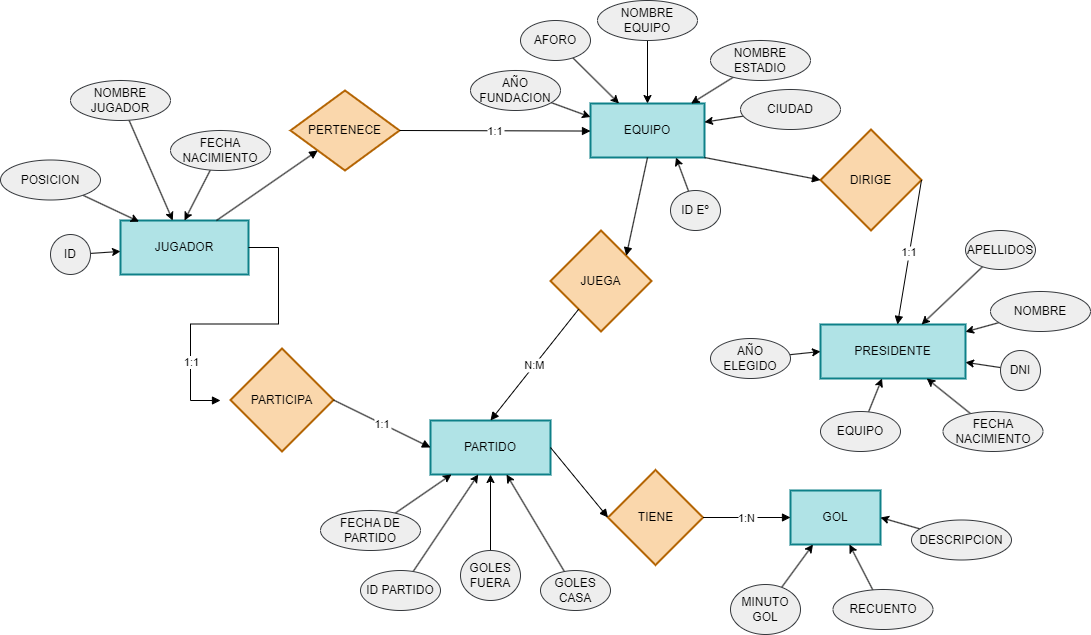

The diagram above was exported from draw.io. Its source (the exported page's mxGraphModel, read from the mxfile embedded in the PNG):
<mxGraphModel dx="2695" dy="1915" grid="1" gridSize="10" guides="1" tooltips="1" connect="1" arrows="1" fold="1" page="1" pageScale="1" pageWidth="850" pageHeight="1100" math="0" shadow="0">
  <root>
    <mxCell id="0" />
    <mxCell id="1" parent="0" />
    <mxCell id="135" value="JUGADOR" style="whiteSpace=wrap;strokeWidth=2;fillColor=#b0e3e6;strokeColor=#0e8088;" parent="1" vertex="1">
      <mxGeometry x="-790" y="-550" width="128" height="54" as="geometry" />
    </mxCell>
    <mxCell id="136" value="EQUIPO" style="whiteSpace=wrap;strokeWidth=2;fillColor=#b0e3e6;strokeColor=#0e8088;" parent="1" vertex="1">
      <mxGeometry x="-320" y="-667" width="114" height="54" as="geometry" />
    </mxCell>
    <mxCell id="137" value="PRESIDENTE" style="whiteSpace=wrap;strokeWidth=2;fillColor=#b0e3e6;strokeColor=#0e8088;" parent="1" vertex="1">
      <mxGeometry x="-90" y="-446" width="145" height="54" as="geometry" />
    </mxCell>
    <mxCell id="138" value="PARTIDO" style="whiteSpace=wrap;strokeWidth=2;fillColor=#b0e3e6;strokeColor=#0e8088;" parent="1" vertex="1">
      <mxGeometry x="-480" y="-350" width="120" height="54" as="geometry" />
    </mxCell>
    <mxCell id="139" value="GOL" style="whiteSpace=wrap;strokeWidth=2;fillColor=#b0e3e6;strokeColor=#0e8088;" parent="1" vertex="1">
      <mxGeometry x="-120" y="-280" width="90" height="54" as="geometry" />
    </mxCell>
    <mxCell id="140" value="PERTENECE" style="rhombus;strokeWidth=2;whiteSpace=wrap;fillColor=#fad7ac;strokeColor=#b46504;" parent="1" vertex="1">
      <mxGeometry x="-620" y="-680" width="109" height="80" as="geometry" />
    </mxCell>
    <mxCell id="141" value="DIRIGE" style="rhombus;strokeWidth=2;whiteSpace=wrap;fillColor=#fad7ac;strokeColor=#b46504;" parent="1" vertex="1">
      <mxGeometry x="-90" y="-641" width="101" height="101" as="geometry" />
    </mxCell>
    <mxCell id="142" value="JUEGA" style="rhombus;strokeWidth=2;whiteSpace=wrap;fillColor=#fad7ac;strokeColor=#b46504;" parent="1" vertex="1">
      <mxGeometry x="-360" y="-540" width="101" height="101" as="geometry" />
    </mxCell>
    <mxCell id="143" value="PARTICIPA" style="rhombus;strokeWidth=2;whiteSpace=wrap;fillColor=#fad7ac;strokeColor=#b46504;" parent="1" vertex="1">
      <mxGeometry x="-680" y="-422" width="103" height="103" as="geometry" />
    </mxCell>
    <mxCell id="144" value="TIENE" style="rhombus;strokeWidth=2;whiteSpace=wrap;fillColor=#fad7ac;strokeColor=#b46504;" parent="1" vertex="1">
      <mxGeometry x="-302.5" y="-300.5" width="95" height="95" as="geometry" />
    </mxCell>
    <mxCell id="145" value="" style="startArrow=none;endArrow=block;exitX=0.75;exitY=0;entryX=0;entryY=1;rounded=0;entryDx=0;entryDy=0;" parent="1" source="135" target="140" edge="1">
      <mxGeometry relative="1" as="geometry" />
    </mxCell>
    <mxCell id="146" value="1:1" style="curved=1;startArrow=none;endArrow=block;exitX=1;exitY=0.5;entryX=0;entryY=0.51;rounded=0;" parent="1" source="140" target="136" edge="1">
      <mxGeometry relative="1" as="geometry">
        <Array as="points" />
      </mxGeometry>
    </mxCell>
    <mxCell id="147" value="" style="startArrow=none;endArrow=block;entryX=0;entryY=0.5;rounded=0;exitX=1;exitY=1;exitDx=0;exitDy=0;" parent="1" source="136" target="141" edge="1">
      <mxGeometry relative="1" as="geometry" />
    </mxCell>
    <mxCell id="148" value="1:1" style="curved=1;startArrow=none;endArrow=block;exitX=1;exitY=0.5;rounded=0;" parent="1" source="141" target="137" edge="1">
      <mxGeometry relative="1" as="geometry">
        <Array as="points" />
      </mxGeometry>
    </mxCell>
    <mxCell id="149" value="" style="startArrow=none;endArrow=block;exitX=0.5;exitY=1;entryX=1;entryY=0;rounded=0;entryDx=0;entryDy=0;exitDx=0;exitDy=0;" parent="1" source="136" target="142" edge="1">
      <mxGeometry relative="1" as="geometry" />
    </mxCell>
    <mxCell id="150" value="N:M" style="curved=1;startArrow=none;endArrow=block;entryX=0.5;entryY=0;rounded=0;entryDx=0;entryDy=0;" parent="1" source="142" target="138" edge="1">
      <mxGeometry relative="1" as="geometry">
        <Array as="points" />
      </mxGeometry>
    </mxCell>
    <mxCell id="151" value="" style="startArrow=none;endArrow=block;rounded=0;edgeStyle=entityRelationEdgeStyle;" parent="1" source="135" edge="1">
      <mxGeometry relative="1" as="geometry">
        <mxPoint x="-730" y="-500" as="sourcePoint" />
        <mxPoint x="-690" y="-370" as="targetPoint" />
      </mxGeometry>
    </mxCell>
    <mxCell id="173" value="1:1" style="edgeLabel;html=1;align=center;verticalAlign=middle;resizable=0;points=[];" vertex="1" connectable="0" parent="151">
      <mxGeometry x="0.5442" relative="1" as="geometry">
        <mxPoint as="offset" />
      </mxGeometry>
    </mxCell>
    <mxCell id="152" value="1:1" style="startArrow=none;endArrow=block;exitX=1;exitY=0.5;entryX=0;entryY=0.5;rounded=0;entryDx=0;entryDy=0;" parent="1" source="143" target="138" edge="1">
      <mxGeometry relative="1" as="geometry" />
    </mxCell>
    <mxCell id="153" value="" style="curved=1;startArrow=none;endArrow=block;exitX=1;exitY=0.5;entryX=0;entryY=0.5;rounded=0;" parent="1" source="138" target="144" edge="1">
      <mxGeometry relative="1" as="geometry">
        <Array as="points" />
      </mxGeometry>
    </mxCell>
    <mxCell id="154" value="1:N" style="startArrow=none;endArrow=block;exitX=1;exitY=0.5;entryX=0;entryY=0.5;rounded=0;entryDx=0;entryDy=0;" parent="1" source="144" target="139" edge="1">
      <mxGeometry relative="1" as="geometry" />
    </mxCell>
    <mxCell id="169" style="edgeStyle=none;html=1;entryX=0.5;entryY=0;entryDx=0;entryDy=0;" edge="1" parent="1" source="165" target="135">
      <mxGeometry relative="1" as="geometry" />
    </mxCell>
    <mxCell id="165" value="FECHA NACIMIENTO" style="ellipse;whiteSpace=wrap;html=1;align=center;fillColor=#eeeeee;strokeColor=#36393d;" vertex="1" parent="1">
      <mxGeometry x="-740" y="-640" width="100" height="40" as="geometry" />
    </mxCell>
    <mxCell id="168" style="edgeStyle=none;html=1;" edge="1" parent="1" source="166" target="135">
      <mxGeometry relative="1" as="geometry" />
    </mxCell>
    <mxCell id="166" value="NOMBRE JUGADOR" style="ellipse;whiteSpace=wrap;html=1;align=center;fillColor=#eeeeee;strokeColor=#36393d;" vertex="1" parent="1">
      <mxGeometry x="-840" y="-690" width="100" height="40" as="geometry" />
    </mxCell>
    <mxCell id="170" style="edgeStyle=none;html=1;entryX=0.145;entryY=0.021;entryDx=0;entryDy=0;entryPerimeter=0;" edge="1" parent="1" source="167" target="135">
      <mxGeometry relative="1" as="geometry" />
    </mxCell>
    <mxCell id="167" value="POSICION" style="ellipse;whiteSpace=wrap;html=1;align=center;fillColor=#eeeeee;strokeColor=#36393d;" vertex="1" parent="1">
      <mxGeometry x="-910" y="-610.5" width="100" height="40" as="geometry" />
    </mxCell>
    <mxCell id="172" style="edgeStyle=none;html=1;" edge="1" parent="1" source="171" target="135">
      <mxGeometry relative="1" as="geometry" />
    </mxCell>
    <mxCell id="171" value="ID" style="ellipse;whiteSpace=wrap;html=1;align=center;fillColor=#eeeeee;strokeColor=#36393d;" vertex="1" parent="1">
      <mxGeometry x="-860" y="-536" width="40" height="40" as="geometry" />
    </mxCell>
    <mxCell id="175" style="edgeStyle=none;html=1;" edge="1" parent="1" source="174" target="136">
      <mxGeometry relative="1" as="geometry" />
    </mxCell>
    <mxCell id="174" value="NOMBRE EQUIPO" style="ellipse;whiteSpace=wrap;html=1;align=center;fillColor=#eeeeee;strokeColor=#36393d;" vertex="1" parent="1">
      <mxGeometry x="-313" y="-770" width="100" height="40" as="geometry" />
    </mxCell>
    <mxCell id="179" style="edgeStyle=none;html=1;" edge="1" parent="1" source="176" target="136">
      <mxGeometry relative="1" as="geometry" />
    </mxCell>
    <mxCell id="176" value="NOMBRE ESTADIO" style="ellipse;whiteSpace=wrap;html=1;align=center;fillColor=#eeeeee;strokeColor=#36393d;" vertex="1" parent="1">
      <mxGeometry x="-200" y="-730" width="100" height="40" as="geometry" />
    </mxCell>
    <mxCell id="178" style="edgeStyle=none;html=1;entryX=0.25;entryY=0;entryDx=0;entryDy=0;" edge="1" parent="1" source="177" target="136">
      <mxGeometry relative="1" as="geometry" />
    </mxCell>
    <mxCell id="177" value="AFORO" style="ellipse;whiteSpace=wrap;html=1;align=center;fillColor=#eeeeee;strokeColor=#36393d;" vertex="1" parent="1">
      <mxGeometry x="-390" y="-750" width="70" height="40" as="geometry" />
    </mxCell>
    <mxCell id="181" style="edgeStyle=none;html=1;" edge="1" parent="1" source="180" target="136">
      <mxGeometry relative="1" as="geometry" />
    </mxCell>
    <mxCell id="180" value="CIUDAD" style="ellipse;whiteSpace=wrap;html=1;align=center;fillColor=#eeeeee;strokeColor=#36393d;" vertex="1" parent="1">
      <mxGeometry x="-170" y="-681" width="100" height="40" as="geometry" />
    </mxCell>
    <mxCell id="183" style="edgeStyle=none;html=1;entryX=0;entryY=0.25;entryDx=0;entryDy=0;" edge="1" parent="1" source="182" target="136">
      <mxGeometry relative="1" as="geometry" />
    </mxCell>
    <mxCell id="182" value="AÑO FUNDACION" style="ellipse;whiteSpace=wrap;html=1;align=center;fillColor=#eeeeee;strokeColor=#36393d;" vertex="1" parent="1">
      <mxGeometry x="-440" y="-700" width="90" height="40" as="geometry" />
    </mxCell>
    <mxCell id="185" style="edgeStyle=none;html=1;entryX=0.75;entryY=1;entryDx=0;entryDy=0;" edge="1" parent="1" source="184" target="136">
      <mxGeometry relative="1" as="geometry" />
    </mxCell>
    <mxCell id="184" value="ID Eº" style="ellipse;whiteSpace=wrap;html=1;align=center;fillColor=#eeeeee;strokeColor=#36393d;" vertex="1" parent="1">
      <mxGeometry x="-240" y="-580" width="50" height="40" as="geometry" />
    </mxCell>
    <mxCell id="188" style="edgeStyle=none;html=1;" edge="1" parent="1" source="186" target="138">
      <mxGeometry relative="1" as="geometry" />
    </mxCell>
    <mxCell id="186" value="FECHA DE PARTIDO" style="ellipse;whiteSpace=wrap;html=1;align=center;fillColor=#eeeeee;strokeColor=#36393d;" vertex="1" parent="1">
      <mxGeometry x="-590" y="-260" width="100" height="40" as="geometry" />
    </mxCell>
    <mxCell id="189" style="edgeStyle=none;html=1;entryX=0.398;entryY=0.999;entryDx=0;entryDy=0;entryPerimeter=0;" edge="1" parent="1" source="187" target="138">
      <mxGeometry relative="1" as="geometry" />
    </mxCell>
    <mxCell id="187" value="ID PARTIDO" style="ellipse;whiteSpace=wrap;html=1;align=center;fillColor=#eeeeee;strokeColor=#36393d;" vertex="1" parent="1">
      <mxGeometry x="-550" y="-200" width="80" height="40" as="geometry" />
    </mxCell>
    <mxCell id="192" style="edgeStyle=none;html=1;entryX=0.5;entryY=1;entryDx=0;entryDy=0;" edge="1" parent="1" source="190" target="138">
      <mxGeometry relative="1" as="geometry" />
    </mxCell>
    <mxCell id="190" value="GOLES FUERA" style="ellipse;whiteSpace=wrap;html=1;align=center;fillColor=#eeeeee;strokeColor=#36393d;" vertex="1" parent="1">
      <mxGeometry x="-450" y="-220" width="60" height="50" as="geometry" />
    </mxCell>
    <mxCell id="193" style="edgeStyle=none;html=1;" edge="1" parent="1" source="191" target="138">
      <mxGeometry relative="1" as="geometry" />
    </mxCell>
    <mxCell id="191" value="GOLES CASA" style="ellipse;whiteSpace=wrap;html=1;align=center;fillColor=#eeeeee;strokeColor=#36393d;" vertex="1" parent="1">
      <mxGeometry x="-370" y="-200" width="70" height="40" as="geometry" />
    </mxCell>
    <mxCell id="195" style="edgeStyle=none;html=1;" edge="1" parent="1" source="194" target="139">
      <mxGeometry relative="1" as="geometry" />
    </mxCell>
    <mxCell id="194" value="RECUENTO" style="ellipse;whiteSpace=wrap;html=1;align=center;fillColor=#eeeeee;strokeColor=#36393d;" vertex="1" parent="1">
      <mxGeometry x="-77.5" y="-181" width="100" height="40" as="geometry" />
    </mxCell>
    <mxCell id="197" style="edgeStyle=none;html=1;entryX=1;entryY=0.5;entryDx=0;entryDy=0;" edge="1" parent="1" source="196" target="139">
      <mxGeometry relative="1" as="geometry" />
    </mxCell>
    <mxCell id="196" value="DESCRIPCION" style="ellipse;whiteSpace=wrap;html=1;align=center;fillColor=#eeeeee;strokeColor=#36393d;" vertex="1" parent="1">
      <mxGeometry x="1" y="-250.5" width="100" height="40" as="geometry" />
    </mxCell>
    <mxCell id="199" style="edgeStyle=none;html=1;entryX=0.25;entryY=1;entryDx=0;entryDy=0;" edge="1" parent="1" source="198" target="139">
      <mxGeometry relative="1" as="geometry" />
    </mxCell>
    <mxCell id="198" value="MINUTO GOL" style="ellipse;whiteSpace=wrap;html=1;align=center;fillColor=#eeeeee;strokeColor=#36393d;" vertex="1" parent="1">
      <mxGeometry x="-180" y="-186" width="70" height="50" as="geometry" />
    </mxCell>
    <mxCell id="201" style="edgeStyle=none;html=1;" edge="1" parent="1" source="200" target="137">
      <mxGeometry relative="1" as="geometry" />
    </mxCell>
    <mxCell id="200" value="NOMBRE" style="ellipse;whiteSpace=wrap;html=1;align=center;fillColor=#eeeeee;strokeColor=#36393d;" vertex="1" parent="1">
      <mxGeometry x="80" y="-479" width="100" height="40" as="geometry" />
    </mxCell>
    <mxCell id="203" style="edgeStyle=none;html=1;" edge="1" parent="1" source="202" target="137">
      <mxGeometry relative="1" as="geometry" />
    </mxCell>
    <mxCell id="202" value="DNI" style="ellipse;whiteSpace=wrap;html=1;align=center;fillColor=#eeeeee;strokeColor=#36393d;" vertex="1" parent="1">
      <mxGeometry x="90" y="-420" width="40" height="40" as="geometry" />
    </mxCell>
    <mxCell id="205" style="edgeStyle=none;html=1;" edge="1" parent="1" source="204" target="137">
      <mxGeometry relative="1" as="geometry" />
    </mxCell>
    <mxCell id="204" value="APELLIDOS" style="ellipse;whiteSpace=wrap;html=1;align=center;fillColor=#eeeeee;strokeColor=#36393d;" vertex="1" parent="1">
      <mxGeometry x="55" y="-540" width="70" height="39" as="geometry" />
    </mxCell>
    <mxCell id="207" style="edgeStyle=none;html=1;" edge="1" parent="1" source="206" target="137">
      <mxGeometry relative="1" as="geometry" />
    </mxCell>
    <mxCell id="206" value="FECHA NACIMIENTO" style="ellipse;whiteSpace=wrap;html=1;align=center;fillColor=#eeeeee;strokeColor=#36393d;" vertex="1" parent="1">
      <mxGeometry x="32.5" y="-359" width="100" height="40" as="geometry" />
    </mxCell>
    <mxCell id="209" style="edgeStyle=none;html=1;" edge="1" parent="1" source="208" target="137">
      <mxGeometry relative="1" as="geometry" />
    </mxCell>
    <mxCell id="208" value="EQUIPO" style="ellipse;whiteSpace=wrap;html=1;align=center;fillColor=#eeeeee;strokeColor=#36393d;" vertex="1" parent="1">
      <mxGeometry x="-90" y="-359" width="80" height="40" as="geometry" />
    </mxCell>
    <mxCell id="212" style="edgeStyle=none;html=1;entryX=0;entryY=0.5;entryDx=0;entryDy=0;" edge="1" parent="1" source="211" target="137">
      <mxGeometry relative="1" as="geometry" />
    </mxCell>
    <mxCell id="211" value="AÑO ELEGIDO" style="ellipse;whiteSpace=wrap;html=1;align=center;fillColor=#eeeeee;strokeColor=#36393d;" vertex="1" parent="1">
      <mxGeometry x="-200" y="-432" width="80" height="40" as="geometry" />
    </mxCell>
  </root>
</mxGraphModel>